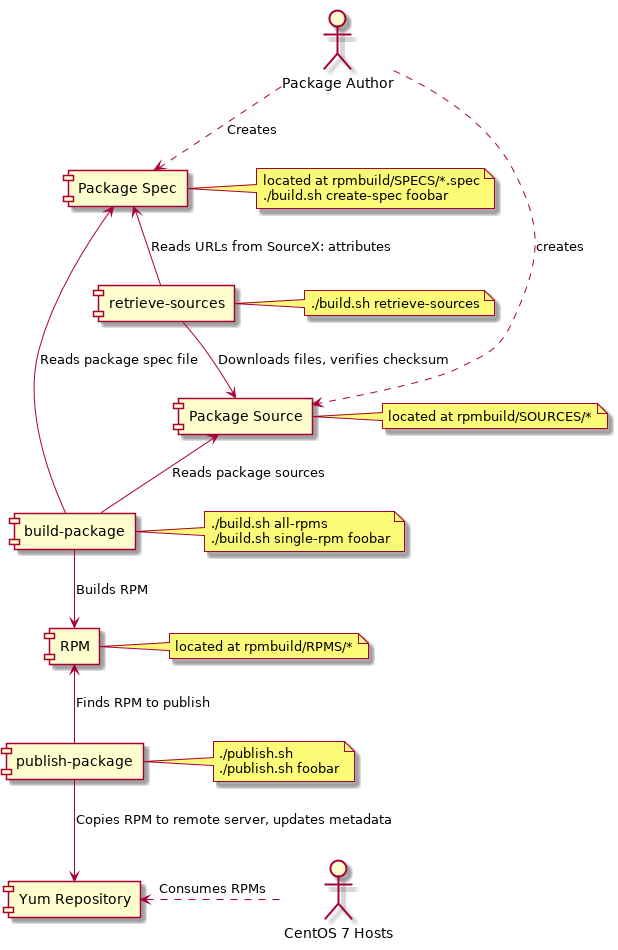

The diagram above was rendered by PlantUML. Its source (embedded in the PNG):
@startuml
actor "Package Author"
[Package Spec]
[Package Source]
[RPM]
[retrieve-sources]
[build-package]
[publish-package]
[Yum Repository]
actor "CentOS 7 Hosts"

[Package Author] ..> [Package Spec] : Creates
[Package Author] ..> [Package Source] : creates
[Package Spec] <-- [retrieve-sources] : Reads URLs from SourceX: attributes
[retrieve-sources] --> [Package Source] : Downloads files, verifies checksum
[Package Spec] <-- [build-package] : Reads package spec file
[Package Source] <-- [build-package] : Reads package sources
[build-package] --> [RPM] : Builds RPM
[RPM] <-- [publish-package] : Finds RPM to publish
[publish-package] --> [Yum Repository] : Copies RPM to remote server, updates metadata
[CentOS 7 Hosts] .left.> [Yum Repository] : Consumes RPMs

note right of [Package Spec]
    located at rpmbuild/SPECS/*.spec
    ./build.sh create-spec foobar
end note

note right of [Package Source]
    located at rpmbuild/SOURCES/*
end note

note right of [retrieve-sources]
    ./build.sh retrieve-sources
end note

note right of [RPM]
    located at rpmbuild/RPMS/*
end note

note right of [build-package]
    ./build.sh all-rpms
    ./build.sh single-rpm foobar
end note

note right of [publish-package]
    ./publish.sh
    ./publish.sh foobar
end note
@enduml